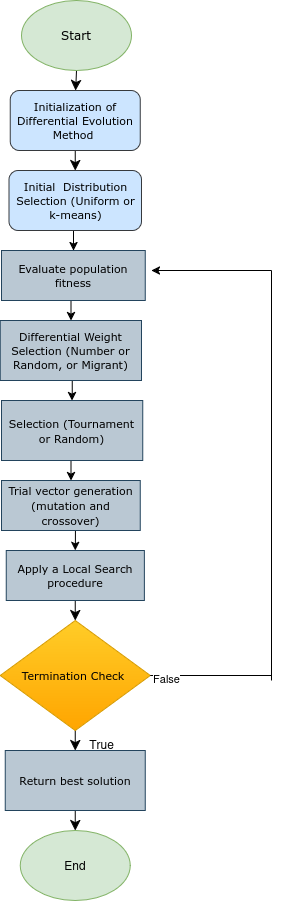

The diagram above was exported from draw.io. Its source (the exported page's mxGraphModel, read from the mxfile embedded in the PNG):
<mxGraphModel dx="946" dy="484" grid="1" gridSize="10" guides="1" tooltips="1" connect="1" arrows="1" fold="1" page="1" pageScale="1" pageWidth="827" pageHeight="1169" math="0" shadow="0">
  <root>
    <mxCell id="0" />
    <mxCell id="1" parent="0" />
    <mxCell id="6eb3NXdbAWWBOVVCBgzY-12" edge="1" parent="1" source="6eb3NXdbAWWBOVVCBgzY-1" style="edgeStyle=none;curved=1;rounded=0;orthogonalLoop=1;jettySize=auto;html=1;fontSize=12;startSize=8;endSize=8;" target="6eb3NXdbAWWBOVVCBgzY-5">
      <mxGeometry relative="1" as="geometry" />
    </mxCell>
    <mxCell id="6eb3NXdbAWWBOVVCBgzY-1" parent="1" style="ellipse;whiteSpace=wrap;html=1;fillColor=#d5e8d4;strokeColor=#82b366;" value="&lt;font face=&quot;Verdana&quot;&gt;Start&lt;/font&gt;" vertex="1">
      <mxGeometry height="70" width="110" x="250" y="50" as="geometry" />
    </mxCell>
    <mxCell id="6eb3NXdbAWWBOVVCBgzY-3" parent="1" style="ellipse;whiteSpace=wrap;html=1;fillColor=#d5e8d4;strokeColor=#82b366;" value="End" vertex="1">
      <mxGeometry height="70" width="110" x="248.75" y="880" as="geometry" />
    </mxCell>
    <mxCell id="6eb3NXdbAWWBOVVCBgzY-13" edge="1" parent="1" source="6eb3NXdbAWWBOVVCBgzY-5" style="edgeStyle=none;curved=1;rounded=0;orthogonalLoop=1;jettySize=auto;html=1;entryX=0.5;entryY=0;entryDx=0;entryDy=0;fontSize=12;startSize=8;endSize=8;" target="6eb3NXdbAWWBOVVCBgzY-6">
      <mxGeometry relative="1" as="geometry" />
    </mxCell>
    <mxCell id="6eb3NXdbAWWBOVVCBgzY-5" parent="1" style="rounded=1;whiteSpace=wrap;html=1;fillColor=#cce5ff;strokeColor=#36393d;" value="&lt;font face=&quot;Verdana&quot; style=&quot;font-size: 11px;&quot;&gt;Initialization of Differential Evolution Method&amp;nbsp;&lt;/font&gt;" vertex="1">
      <mxGeometry height="60" width="130" x="238.75" y="140" as="geometry" />
    </mxCell>
    <mxCell id="bTr__DuChmjouIBEYe_K-8" edge="1" parent="1" source="6eb3NXdbAWWBOVVCBgzY-6" style="edgeStyle=orthogonalEdgeStyle;rounded=0;orthogonalLoop=1;jettySize=auto;html=1;exitX=0.5;exitY=1;exitDx=0;exitDy=0;entryX=0.5;entryY=0;entryDx=0;entryDy=0;" target="bTr__DuChmjouIBEYe_K-1">
      <mxGeometry relative="1" as="geometry" />
    </mxCell>
    <mxCell id="6eb3NXdbAWWBOVVCBgzY-6" parent="1" style="rounded=1;whiteSpace=wrap;html=1;fillColor=#cce5ff;strokeColor=#36393d;" value="&lt;font face=&quot;Verdana&quot; style=&quot;font-size: 11px;&quot;&gt;Initial&amp;nbsp; Distribution Selection (Uniform or k-means)&lt;/font&gt;" vertex="1">
      <mxGeometry height="60" width="132.5" x="237.5" y="220" as="geometry" />
    </mxCell>
    <mxCell id="bTr__DuChmjouIBEYe_K-5" edge="1" parent="1" source="6eb3NXdbAWWBOVVCBgzY-7" style="edgeStyle=orthogonalEdgeStyle;rounded=0;orthogonalLoop=1;jettySize=auto;html=1;exitX=0.5;exitY=1;exitDx=0;exitDy=0;entryX=0.5;entryY=0;entryDx=0;entryDy=0;" target="bTr__DuChmjouIBEYe_K-3">
      <mxGeometry relative="1" as="geometry" />
    </mxCell>
    <mxCell id="6eb3NXdbAWWBOVVCBgzY-7" parent="1" style="rounded=0;whiteSpace=wrap;html=1;align=center;fillColor=#bac8d3;strokeColor=#23445d;" value="&lt;div style=&quot;&quot;&gt;&lt;font face=&quot;Verdana&quot;&gt;&lt;span style=&quot;font-size: 11px;&quot;&gt;Selection (Tournament or Random)&lt;/span&gt;&lt;/font&gt;&lt;/div&gt;" vertex="1">
      <mxGeometry height="60" width="141.25" x="230" y="450" as="geometry" />
    </mxCell>
    <mxCell id="6eb3NXdbAWWBOVVCBgzY-18" edge="1" parent="1" source="6eb3NXdbAWWBOVVCBgzY-8" style="edgeStyle=none;curved=1;rounded=0;orthogonalLoop=1;jettySize=auto;html=1;exitX=0.5;exitY=1;exitDx=0;exitDy=0;entryX=0.5;entryY=0;entryDx=0;entryDy=0;fontSize=12;startSize=8;endSize=8;" target="6eb3NXdbAWWBOVVCBgzY-9">
      <mxGeometry relative="1" as="geometry" />
    </mxCell>
    <mxCell id="6eb3NXdbAWWBOVVCBgzY-21" connectable="0" parent="6eb3NXdbAWWBOVVCBgzY-18" style="edgeLabel;html=1;align=center;verticalAlign=middle;resizable=0;points=[];fontSize=12;" value="True" vertex="1">
      <mxGeometry relative="1" x="-0.4" as="geometry">
        <mxPoint x="26" y="137" as="offset" />
      </mxGeometry>
    </mxCell>
    <mxCell id="6eb3NXdbAWWBOVVCBgzY-8" parent="1" style="rounded=0;whiteSpace=wrap;html=1;fillColor=#bac8d3;strokeColor=#23445d;" value="&lt;font style=&quot;font-size: 11px;&quot; face=&quot;Verdana&quot;&gt;Apply a Local Search procedure&lt;/font&gt;" vertex="1">
      <mxGeometry height="50" width="138.12" x="234.69" y="600" as="geometry" />
    </mxCell>
    <mxCell id="6eb3NXdbAWWBOVVCBgzY-19" edge="1" parent="1" source="6eb3NXdbAWWBOVVCBgzY-9" style="edgeStyle=none;curved=1;rounded=0;orthogonalLoop=1;jettySize=auto;html=1;exitX=0.5;exitY=1;exitDx=0;exitDy=0;entryX=0.5;entryY=0;entryDx=0;entryDy=0;fontSize=12;startSize=8;endSize=8;" target="6eb3NXdbAWWBOVVCBgzY-10">
      <mxGeometry relative="1" as="geometry" />
    </mxCell>
    <mxCell id="6eb3NXdbAWWBOVVCBgzY-9" parent="1" style="rhombus;whiteSpace=wrap;html=1;fillColor=#ffcd28;gradientColor=#ffa500;strokeColor=#d79b00;" value="&lt;font face=&quot;Verdana&quot; style=&quot;font-size: 11px;&quot;&gt;Termination Check&amp;nbsp;&lt;/font&gt;" vertex="1">
      <mxGeometry height="110" width="150" x="228.75" y="670" as="geometry" />
    </mxCell>
    <mxCell id="6eb3NXdbAWWBOVVCBgzY-20" edge="1" parent="1" source="6eb3NXdbAWWBOVVCBgzY-10" style="edgeStyle=none;curved=1;rounded=0;orthogonalLoop=1;jettySize=auto;html=1;exitX=0.5;exitY=1;exitDx=0;exitDy=0;entryX=0.5;entryY=0;entryDx=0;entryDy=0;fontSize=12;startSize=8;endSize=8;" target="6eb3NXdbAWWBOVVCBgzY-3">
      <mxGeometry relative="1" as="geometry" />
    </mxCell>
    <mxCell id="6eb3NXdbAWWBOVVCBgzY-10" parent="1" style="rounded=0;whiteSpace=wrap;html=1;fillColor=#bac8d3;strokeColor=#23445d;" value="&lt;font style=&quot;font-size: 11px;&quot; face=&quot;Verdana&quot;&gt;Return best solution&lt;/font&gt;" vertex="1">
      <mxGeometry height="60" width="140" x="233.75" y="800" as="geometry" />
    </mxCell>
    <mxCell id="bTr__DuChmjouIBEYe_K-7" edge="1" parent="1" source="bTr__DuChmjouIBEYe_K-1" style="edgeStyle=orthogonalEdgeStyle;rounded=0;orthogonalLoop=1;jettySize=auto;html=1;exitX=0.5;exitY=1;exitDx=0;exitDy=0;entryX=0.5;entryY=0;entryDx=0;entryDy=0;" target="bTr__DuChmjouIBEYe_K-2">
      <mxGeometry relative="1" as="geometry" />
    </mxCell>
    <mxCell id="bTr__DuChmjouIBEYe_K-1" parent="1" style="rounded=0;whiteSpace=wrap;html=1;align=center;fillColor=#bac8d3;strokeColor=#23445d;" value="&lt;div style=&quot;&quot;&gt;&lt;span style=&quot;background-color: transparent; color: light-dark(rgb(0, 0, 0), rgb(255, 255, 255));&quot;&gt;&lt;font style=&quot;font-size: 11px;&quot; face=&quot;Verdana&quot;&gt;Evaluate population fitness&lt;/font&gt;&lt;/span&gt;&lt;/div&gt;" vertex="1">
      <mxGeometry height="50" width="143.75" x="230" y="300" as="geometry" />
    </mxCell>
    <mxCell id="bTr__DuChmjouIBEYe_K-6" edge="1" parent="1" source="bTr__DuChmjouIBEYe_K-2" style="edgeStyle=orthogonalEdgeStyle;rounded=0;orthogonalLoop=1;jettySize=auto;html=1;exitX=0.5;exitY=1;exitDx=0;exitDy=0;entryX=0.5;entryY=0;entryDx=0;entryDy=0;" target="6eb3NXdbAWWBOVVCBgzY-7">
      <mxGeometry relative="1" as="geometry" />
    </mxCell>
    <mxCell id="bTr__DuChmjouIBEYe_K-2" parent="1" style="rounded=0;whiteSpace=wrap;html=1;align=center;fillColor=#bac8d3;strokeColor=#23445d;" value="&lt;div style=&quot;&quot;&gt;&lt;span style=&quot;background-color: transparent; color: light-dark(rgb(0, 0, 0), rgb(255, 255, 255));&quot;&gt;&lt;font style=&quot;font-size: 11px;&quot; face=&quot;Verdana&quot;&gt;Differential Weight Selection (Number or Random, or Migrant)&lt;/font&gt;&lt;/span&gt;&lt;/div&gt;" vertex="1">
      <mxGeometry height="60" width="141.25" x="228.75" y="370" as="geometry" />
    </mxCell>
    <mxCell id="bTr__DuChmjouIBEYe_K-4" edge="1" parent="1" source="bTr__DuChmjouIBEYe_K-3" style="edgeStyle=orthogonalEdgeStyle;rounded=0;orthogonalLoop=1;jettySize=auto;html=1;exitX=0.5;exitY=1;exitDx=0;exitDy=0;entryX=0.5;entryY=0;entryDx=0;entryDy=0;" target="6eb3NXdbAWWBOVVCBgzY-8">
      <mxGeometry relative="1" as="geometry" />
    </mxCell>
    <mxCell id="bTr__DuChmjouIBEYe_K-3" parent="1" style="rounded=0;whiteSpace=wrap;html=1;align=center;fillColor=#bac8d3;strokeColor=#23445d;" value="&lt;div style=&quot;&quot;&gt;&lt;font face=&quot;Verdana&quot;&gt;&lt;span style=&quot;font-size: 11px;&quot;&gt;Trial vector generation (mutation and crossover)&lt;/span&gt;&lt;/font&gt;&lt;/div&gt;" vertex="1">
      <mxGeometry height="50" width="138.75" x="230" y="530" as="geometry" />
    </mxCell>
    <mxCell id="bTr__DuChmjouIBEYe_K-9" edge="1" parent="1" style="endArrow=none;html=1;rounded=0;" value="">
      <mxGeometry height="50" relative="1" width="50" as="geometry">
        <mxPoint x="500" y="730" as="sourcePoint" />
        <mxPoint x="500" y="320" as="targetPoint" />
      </mxGeometry>
    </mxCell>
    <mxCell id="bTr__DuChmjouIBEYe_K-10" edge="1" parent="1" source="6eb3NXdbAWWBOVVCBgzY-9" style="endArrow=none;html=1;rounded=0;exitX=1;exitY=0.5;exitDx=0;exitDy=0;" value="">
      <mxGeometry height="50" relative="1" width="50" as="geometry">
        <mxPoint x="390" y="790" as="sourcePoint" />
        <mxPoint x="500" y="725" as="targetPoint" />
      </mxGeometry>
    </mxCell>
    <mxCell id="bTr__DuChmjouIBEYe_K-12" connectable="0" parent="bTr__DuChmjouIBEYe_K-10" style="edgeLabel;html=1;align=center;verticalAlign=middle;resizable=0;points=[];" value="False" vertex="1">
      <mxGeometry relative="1" x="-0.732" y="-2" as="geometry">
        <mxPoint as="offset" />
      </mxGeometry>
    </mxCell>
    <mxCell id="bTr__DuChmjouIBEYe_K-11" edge="1" parent="1" style="endArrow=classic;html=1;rounded=0;" value="">
      <mxGeometry height="50" relative="1" width="50" as="geometry">
        <mxPoint x="500" y="320" as="sourcePoint" />
        <mxPoint x="380" y="320" as="targetPoint" />
      </mxGeometry>
    </mxCell>
  </root>
</mxGraphModel>